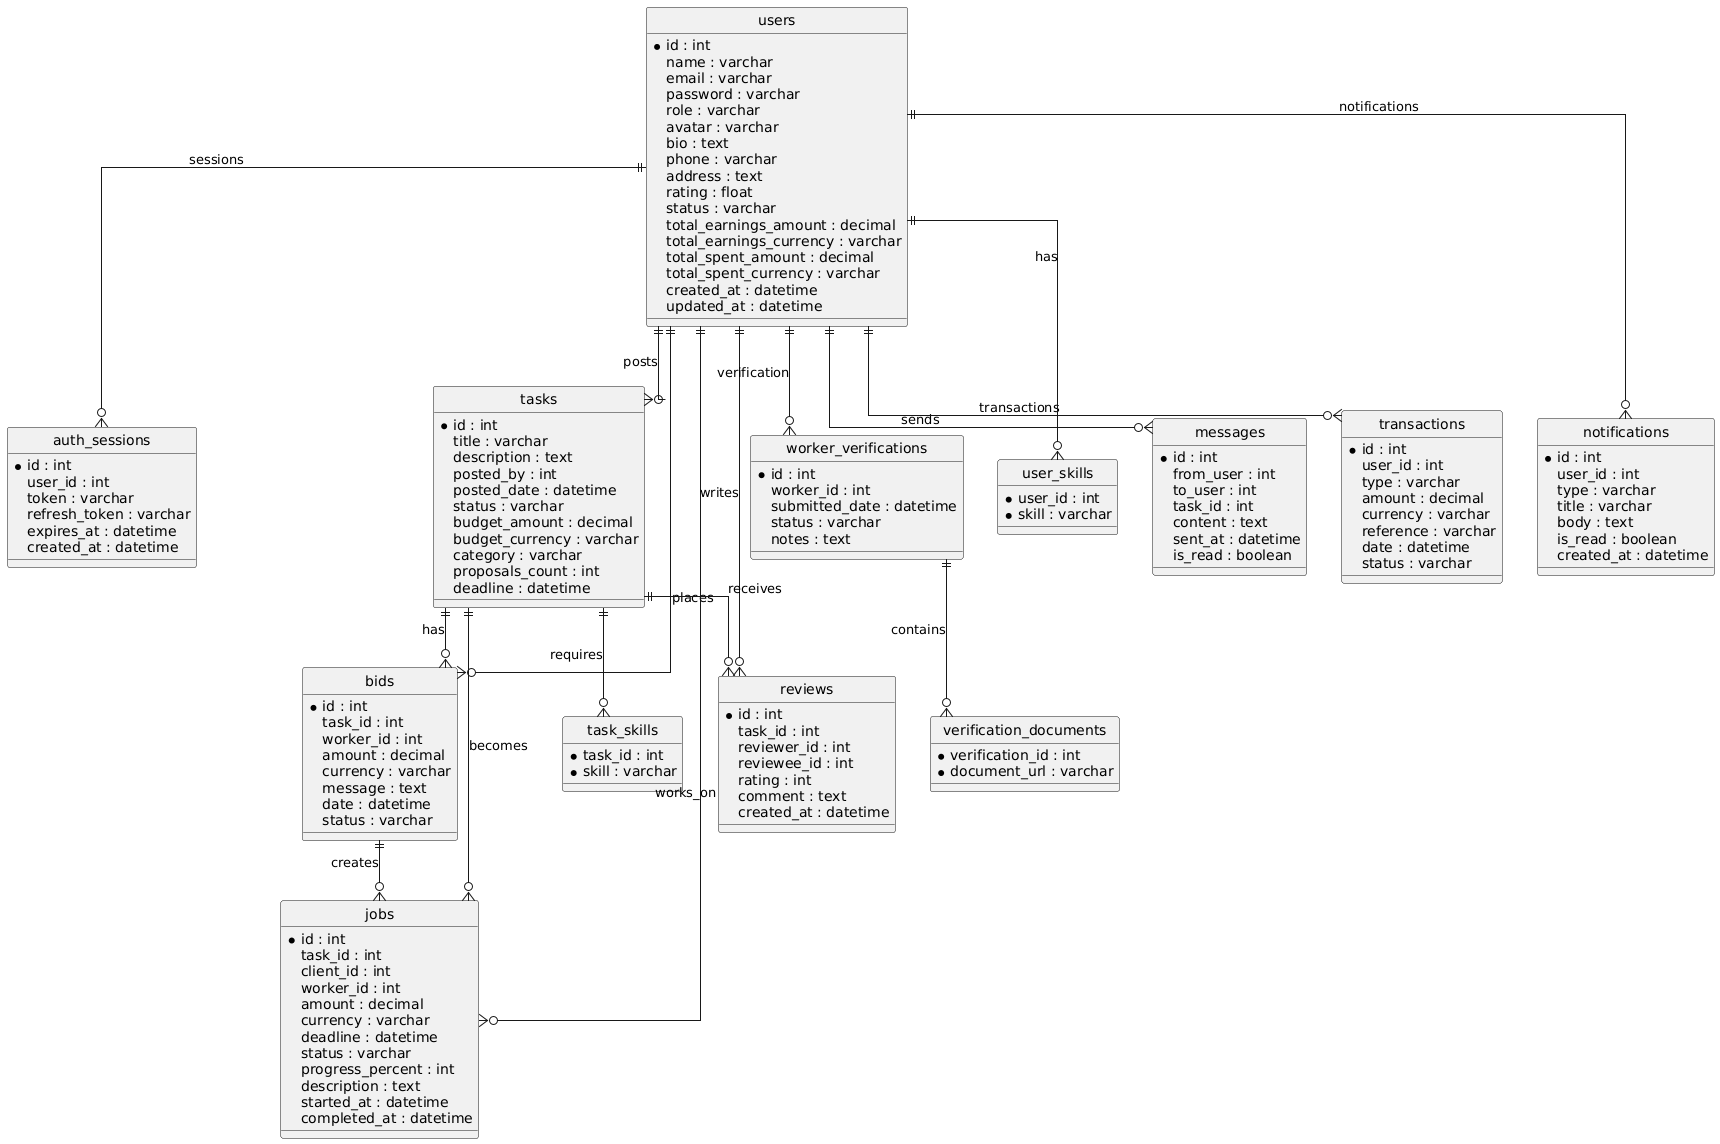

The diagram above was rendered by PlantUML. Its source (embedded in the PNG):
@startuml
' ===============================
' Level 2 Normalized DB Schema
' ===============================
skinparam linetype ortho
hide circle

entity "users" as users {
  * id : int
  name : varchar
  email : varchar
  password : varchar
  role : varchar
  avatar : varchar
  bio : text
  phone : varchar
  address : text
  rating : float
  status : varchar
  total_earnings_amount : decimal
  total_earnings_currency : varchar
  total_spent_amount : decimal
  total_spent_currency : varchar
  created_at : datetime
  updated_at : datetime
}

entity "auth_sessions" as auth {
  * id : int
  user_id : int
  token : varchar
  refresh_token : varchar
  expires_at : datetime
  created_at : datetime
}

entity "tasks" as tasks {
  * id : int
  title : varchar
  description : text
  posted_by : int
  posted_date : datetime
  status : varchar
  budget_amount : decimal
  budget_currency : varchar
  category : varchar
  proposals_count : int
  deadline : datetime
}

entity "bids" as bids {
  * id : int
  task_id : int
  worker_id : int
  amount : decimal
  currency : varchar
  message : text
  date : datetime
  status : varchar
}

entity "jobs" as jobs {
  * id : int
  task_id : int
  client_id : int
  worker_id : int
  amount : decimal
  currency : varchar
  deadline : datetime
  status : varchar
  progress_percent : int
  description : text
  started_at : datetime
  completed_at : datetime
}

entity "worker_verifications" as verif {
  * id : int
  worker_id : int
  submitted_date : datetime
  status : varchar
  notes : text
}

entity "verification_documents" as verif_docs {
  * verification_id : int
  * document_url : varchar
}

entity "user_skills" as user_skills {
  * user_id : int
  * skill : varchar
}

entity "task_skills" as task_skills {
  * task_id : int
  * skill : varchar
}

entity "messages" as messages {
  * id : int
  from_user : int
  to_user : int
  task_id : int
  content : text
  sent_at : datetime
  is_read : boolean
}

entity "reviews" as reviews {
  * id : int
  task_id : int
  reviewer_id : int
  reviewee_id : int
  rating : int
  comment : text
  created_at : datetime
}

entity "transactions" as tx {
  * id : int
  user_id : int
  type : varchar
  amount : decimal
  currency : varchar
  reference : varchar
  date : datetime
  status : varchar
}

entity "notifications" as notif {
  * id : int
  user_id : int
  type : varchar
  title : varchar
  body : text
  is_read : boolean
  created_at : datetime
}

' ===============================
' Relationships (2NF)
' ===============================
users ||--o{ auth : sessions
users ||--o{ tasks : posts
users ||--o{ bids : places
users ||--o{ jobs : works_on
users ||--o{ reviews : writes
users ||--o{ messages : sends
users ||--o{ tx : transactions
users ||--o{ notif : notifications
users ||--o{ verif : verification
users ||--o{ user_skills : has

tasks ||--o{ bids : has
tasks ||--o{ jobs : becomes
tasks ||--o{ reviews : receives
tasks ||--o{ task_skills : requires

verif ||--o{ verif_docs : contains
bids ||--o{ jobs : creates
@enduml